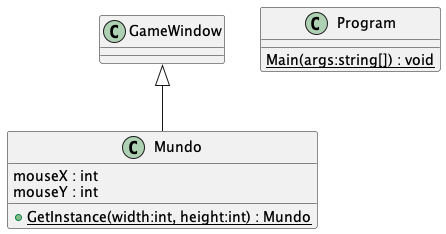

The diagram above was rendered by PlantUML. Its source (embedded in the PNG):
@startuml
class Mundo {
    + {static} GetInstance(width:int, height:int) : Mundo
    mouseX : int
    mouseY : int
}
class Program {
    {static} Main(args:string[]) : void
}
GameWindow <|-- Mundo
@enduml